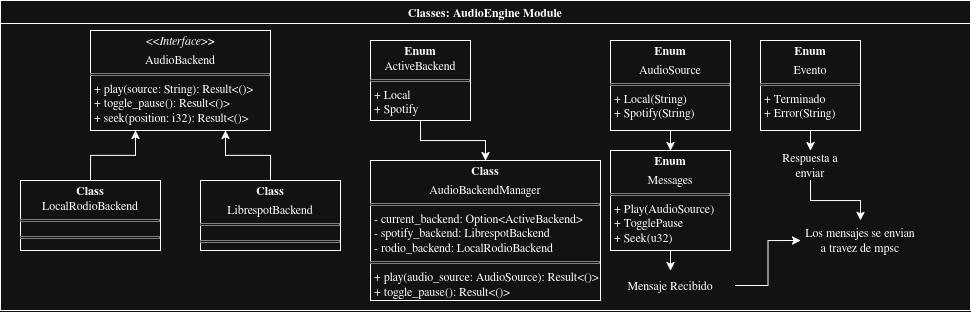

The diagram above was exported from draw.io. Its source (the exported page's mxGraphModel, read from the mxfile embedded in the PNG):
<mxGraphModel dx="815" dy="617" grid="1" gridSize="10" guides="1" tooltips="1" connect="1" arrows="1" fold="1" page="1" pageScale="1" pageWidth="850" pageHeight="1100" math="0" shadow="0">
  <root>
    <mxCell id="0" />
    <mxCell id="1" parent="0" />
    <mxCell id="AMNfryXwFXCQLJkPAOrF-72" parent="1" style="swimlane;whiteSpace=wrap;html=1;" value="Classes: AudioEngine Module" vertex="1">
      <mxGeometry height="310" width="970" x="10" y="20" as="geometry" />
    </mxCell>
    <mxCell id="AMNfryXwFXCQLJkPAOrF-73" parent="AMNfryXwFXCQLJkPAOrF-72" style="verticalAlign=top;align=left;overflow=fill;html=1;whiteSpace=wrap;" value="&lt;p style=&quot;margin:0px;margin-top:4px;text-align:center;&quot;&gt;&lt;i&gt;&amp;lt;&amp;lt;Interface&amp;gt;&lt;b&gt;&amp;gt;&lt;/b&gt;&lt;/i&gt;&lt;/p&gt;&lt;p style=&quot;margin:0px;margin-top:4px;text-align:center;&quot;&gt;AudioBackend&lt;/p&gt;&lt;hr size=&quot;1&quot; style=&quot;border-style:solid;&quot;&gt;&lt;p style=&quot;margin:0px;margin-left:4px;&quot;&gt;+ play(source: String): Result&amp;lt;()&amp;gt;&lt;br&gt;+ toggle_pause(): Result&amp;lt;()&amp;gt;&lt;/p&gt;&lt;p style=&quot;margin:0px;margin-left:4px;&quot;&gt;+ seek(position: i32): Result&amp;lt;()&amp;gt;&lt;/p&gt;" vertex="1">
      <mxGeometry height="100" width="180" x="90" y="30" as="geometry" />
    </mxCell>
    <mxCell id="AMNfryXwFXCQLJkPAOrF-74" edge="1" parent="AMNfryXwFXCQLJkPAOrF-72" source="AMNfryXwFXCQLJkPAOrF-75" style="edgeStyle=orthogonalEdgeStyle;rounded=0;orthogonalLoop=1;jettySize=auto;html=1;exitX=0.5;exitY=0;exitDx=0;exitDy=0;entryX=0.25;entryY=1;entryDx=0;entryDy=0;" target="AMNfryXwFXCQLJkPAOrF-73">
      <mxGeometry relative="1" as="geometry" />
    </mxCell>
    <mxCell id="AMNfryXwFXCQLJkPAOrF-75" parent="AMNfryXwFXCQLJkPAOrF-72" style="verticalAlign=top;align=left;overflow=fill;html=1;whiteSpace=wrap;" value="&lt;p style=&quot;margin:0px;margin-top:4px;text-align:center;&quot;&gt;&lt;b&gt;Class&lt;br&gt;&lt;/b&gt;LocalRodioBackend&lt;/p&gt;&lt;hr size=&quot;1&quot; style=&quot;border-style:solid;&quot;&gt;&lt;div style=&quot;height:2px;&quot;&gt;&lt;/div&gt;&lt;hr size=&quot;1&quot; style=&quot;border-style:solid;&quot;&gt;&lt;div style=&quot;height:2px;&quot;&gt;&lt;/div&gt;" vertex="1">
      <mxGeometry height="70" width="140" x="20" y="180" as="geometry" />
    </mxCell>
    <mxCell id="AMNfryXwFXCQLJkPAOrF-76" edge="1" parent="AMNfryXwFXCQLJkPAOrF-72" source="AMNfryXwFXCQLJkPAOrF-77" style="edgeStyle=orthogonalEdgeStyle;rounded=0;orthogonalLoop=1;jettySize=auto;html=1;exitX=0.5;exitY=0;exitDx=0;exitDy=0;entryX=0.75;entryY=1;entryDx=0;entryDy=0;" target="AMNfryXwFXCQLJkPAOrF-73">
      <mxGeometry relative="1" as="geometry" />
    </mxCell>
    <mxCell id="AMNfryXwFXCQLJkPAOrF-77" parent="AMNfryXwFXCQLJkPAOrF-72" style="verticalAlign=top;align=left;overflow=fill;html=1;whiteSpace=wrap;" value="&lt;p style=&quot;margin:0px;margin-top:4px;text-align:center;&quot;&gt;&lt;b&gt;Class&lt;/b&gt;&lt;/p&gt;&lt;p style=&quot;margin: 4px 0px 0px;&quot; align=&quot;center&quot;&gt;&lt;font&gt;LibrespotBackend&lt;/font&gt;&lt;/p&gt;&lt;hr size=&quot;1&quot; style=&quot;border-style:solid;&quot;&gt;&lt;div style=&quot;height:2px;&quot;&gt;&lt;/div&gt;&lt;hr size=&quot;1&quot; style=&quot;border-style:solid;&quot;&gt;&lt;div style=&quot;height:2px;&quot;&gt;&lt;/div&gt;" vertex="1">
      <mxGeometry height="70" width="140" x="200" y="180" as="geometry" />
    </mxCell>
    <mxCell id="AMNfryXwFXCQLJkPAOrF-78" parent="AMNfryXwFXCQLJkPAOrF-72" style="verticalAlign=top;align=left;overflow=fill;html=1;whiteSpace=wrap;" value="&lt;p style=&quot;margin:0px;margin-top:4px;text-align:center;&quot;&gt;&lt;b&gt;Class&lt;/b&gt;&lt;/p&gt;&lt;p style=&quot;margin:0px;margin-top:4px;text-align:center;&quot;&gt;AudioBackendManager&lt;/p&gt;&lt;hr size=&quot;1&quot; style=&quot;border-style:solid;&quot;&gt;&lt;p style=&quot;margin:0px;margin-left:4px;&quot;&gt;- current_backend: Option&amp;lt;ActiveBackend&amp;gt;&lt;/p&gt;&lt;p style=&quot;margin:0px;margin-left:4px;&quot;&gt;- spotify_backend: LibrespotBackend&lt;/p&gt;&lt;p style=&quot;margin:0px;margin-left:4px;&quot;&gt;- rodio_backend: LocalRodioBackend&lt;/p&gt;&lt;hr size=&quot;1&quot; style=&quot;border-style:solid;&quot;&gt;&lt;p style=&quot;margin:0px;margin-left:4px;&quot;&gt;+ play(audio_source: AudioSource): Result&amp;lt;()&amp;gt;&lt;/p&gt;&lt;p style=&quot;margin:0px;margin-left:4px;&quot;&gt;+ toggle_pause(): Result&amp;lt;()&amp;gt;&lt;/p&gt;" vertex="1">
      <mxGeometry height="140" width="230" x="370" y="160" as="geometry" />
    </mxCell>
    <mxCell id="AMNfryXwFXCQLJkPAOrF-79" edge="1" parent="AMNfryXwFXCQLJkPAOrF-72" source="AMNfryXwFXCQLJkPAOrF-80" style="edgeStyle=orthogonalEdgeStyle;rounded=0;orthogonalLoop=1;jettySize=auto;html=1;exitX=0.5;exitY=1;exitDx=0;exitDy=0;entryX=0.5;entryY=0;entryDx=0;entryDy=0;" target="AMNfryXwFXCQLJkPAOrF-78">
      <mxGeometry relative="1" as="geometry" />
    </mxCell>
    <mxCell id="AMNfryXwFXCQLJkPAOrF-80" parent="AMNfryXwFXCQLJkPAOrF-72" style="verticalAlign=top;align=left;overflow=fill;html=1;whiteSpace=wrap;" value="&lt;p style=&quot;margin:0px;margin-top:4px;text-align:center;&quot;&gt;&lt;b&gt;Enum&lt;br&gt;&lt;/b&gt;ActiveBackend&lt;/p&gt;&lt;hr size=&quot;1&quot; style=&quot;border-style:solid;&quot;&gt;&lt;p style=&quot;margin:0px;margin-left:4px;&quot; align=&quot;left&quot;&gt;+ Local&lt;/p&gt;&lt;p style=&quot;margin:0px;margin-left:4px;&quot; align=&quot;left&quot;&gt;+ Spotify&lt;/p&gt;" vertex="1">
      <mxGeometry height="80" width="100" x="370" y="40" as="geometry" />
    </mxCell>
    <mxCell id="AMNfryXwFXCQLJkPAOrF-81" edge="1" parent="AMNfryXwFXCQLJkPAOrF-72" source="AMNfryXwFXCQLJkPAOrF-82" style="edgeStyle=orthogonalEdgeStyle;rounded=0;orthogonalLoop=1;jettySize=auto;html=1;exitX=0.5;exitY=1;exitDx=0;exitDy=0;entryX=0.5;entryY=0;entryDx=0;entryDy=0;" target="AMNfryXwFXCQLJkPAOrF-91">
      <mxGeometry relative="1" as="geometry" />
    </mxCell>
    <mxCell id="AMNfryXwFXCQLJkPAOrF-82" parent="AMNfryXwFXCQLJkPAOrF-72" style="verticalAlign=top;align=left;overflow=fill;html=1;whiteSpace=wrap;" value="&lt;p style=&quot;margin:0px;margin-top:4px;text-align:center;&quot;&gt;&lt;b&gt;Enum&lt;/b&gt;&lt;/p&gt;&lt;p style=&quot;margin:0px;margin-top:4px;text-align:center;&quot;&gt;Messages&lt;/p&gt;&lt;hr size=&quot;1&quot; style=&quot;border-style:solid;&quot;&gt;&lt;p style=&quot;margin:0px;margin-left:4px;&quot; align=&quot;left&quot;&gt;+ Play(AudioSource)&lt;/p&gt;&lt;p style=&quot;margin:0px;margin-left:4px;&quot; align=&quot;left&quot;&gt;+ TogglePause&lt;/p&gt;&lt;p style=&quot;margin:0px;margin-left:4px;&quot; align=&quot;left&quot;&gt;+ Seek(u32)&lt;/p&gt;" vertex="1">
      <mxGeometry height="100" width="120" x="610" y="150" as="geometry" />
    </mxCell>
    <mxCell id="AMNfryXwFXCQLJkPAOrF-83" edge="1" parent="AMNfryXwFXCQLJkPAOrF-72" source="AMNfryXwFXCQLJkPAOrF-84" style="edgeStyle=orthogonalEdgeStyle;rounded=0;orthogonalLoop=1;jettySize=auto;html=1;exitX=0.5;exitY=1;exitDx=0;exitDy=0;entryX=0.5;entryY=0;entryDx=0;entryDy=0;" target="AMNfryXwFXCQLJkPAOrF-82">
      <mxGeometry relative="1" as="geometry" />
    </mxCell>
    <mxCell id="AMNfryXwFXCQLJkPAOrF-84" parent="AMNfryXwFXCQLJkPAOrF-72" style="verticalAlign=top;align=left;overflow=fill;html=1;whiteSpace=wrap;" value="&lt;p style=&quot;margin:0px;margin-top:4px;text-align:center;&quot;&gt;&lt;b&gt;Enum&lt;/b&gt;&lt;/p&gt;&lt;p style=&quot;margin:0px;margin-top:4px;text-align:center;&quot;&gt;AudioSource&lt;/p&gt;&lt;hr size=&quot;1&quot; style=&quot;border-style:solid;&quot;&gt;&lt;p style=&quot;margin:0px;margin-left:4px;&quot; align=&quot;left&quot;&gt;+ Local(String)&lt;/p&gt;&lt;p style=&quot;margin:0px;margin-left:4px;&quot; align=&quot;left&quot;&gt;+ Spotify(String)&lt;/p&gt;&lt;p style=&quot;margin:0px;margin-left:4px;&quot; align=&quot;left&quot;&gt;&lt;br&gt;&lt;/p&gt;" vertex="1">
      <mxGeometry height="90" width="120" x="610" y="40" as="geometry" />
    </mxCell>
    <mxCell id="AMNfryXwFXCQLJkPAOrF-85" edge="1" parent="AMNfryXwFXCQLJkPAOrF-72" source="AMNfryXwFXCQLJkPAOrF-86" style="edgeStyle=orthogonalEdgeStyle;rounded=0;orthogonalLoop=1;jettySize=auto;html=1;exitX=0.5;exitY=1;exitDx=0;exitDy=0;entryX=0.5;entryY=0;entryDx=0;entryDy=0;" target="AMNfryXwFXCQLJkPAOrF-88">
      <mxGeometry relative="1" as="geometry" />
    </mxCell>
    <mxCell id="AMNfryXwFXCQLJkPAOrF-86" parent="AMNfryXwFXCQLJkPAOrF-72" style="verticalAlign=top;align=left;overflow=fill;html=1;whiteSpace=wrap;" value="&lt;p style=&quot;margin:0px;margin-top:4px;text-align:center;&quot;&gt;&lt;b&gt;Enum&lt;/b&gt;&lt;/p&gt;&lt;p style=&quot;margin:0px;margin-top:4px;text-align:center;&quot;&gt;Evento&lt;/p&gt;&lt;hr size=&quot;1&quot; style=&quot;border-style:solid;&quot;&gt;&lt;p style=&quot;margin:0px;margin-left:4px;&quot; align=&quot;left&quot;&gt;+ Terminado&lt;/p&gt;&lt;p style=&quot;margin:0px;margin-left:4px;&quot; align=&quot;left&quot;&gt;+ Error(String)&lt;/p&gt;&lt;p style=&quot;margin:0px;margin-left:4px;&quot; align=&quot;left&quot;&gt;&lt;br&gt;&lt;/p&gt;" vertex="1">
      <mxGeometry height="90" width="100" x="760" y="40" as="geometry" />
    </mxCell>
    <mxCell id="AMNfryXwFXCQLJkPAOrF-87" edge="1" parent="AMNfryXwFXCQLJkPAOrF-72" source="AMNfryXwFXCQLJkPAOrF-88" style="edgeStyle=orthogonalEdgeStyle;rounded=0;orthogonalLoop=1;jettySize=auto;html=1;exitX=0.5;exitY=1;exitDx=0;exitDy=0;entryX=0.5;entryY=0;entryDx=0;entryDy=0;" target="AMNfryXwFXCQLJkPAOrF-89">
      <mxGeometry relative="1" as="geometry" />
    </mxCell>
    <mxCell id="AMNfryXwFXCQLJkPAOrF-88" parent="AMNfryXwFXCQLJkPAOrF-72" style="text;html=1;whiteSpace=wrap;strokeColor=none;fillColor=none;align=center;verticalAlign=middle;rounded=0;" value="Respuesta a enviar" vertex="1">
      <mxGeometry height="30" width="60" x="780" y="150" as="geometry" />
    </mxCell>
    <mxCell id="AMNfryXwFXCQLJkPAOrF-89" parent="AMNfryXwFXCQLJkPAOrF-72" style="text;html=1;whiteSpace=wrap;strokeColor=none;fillColor=none;align=center;verticalAlign=middle;rounded=0;" value="Los mensajes se envian&lt;br&gt;a travez de mpsc" vertex="1">
      <mxGeometry height="40" width="120" x="800" y="220" as="geometry" />
    </mxCell>
    <mxCell id="AMNfryXwFXCQLJkPAOrF-90" edge="1" parent="AMNfryXwFXCQLJkPAOrF-72" source="AMNfryXwFXCQLJkPAOrF-91" style="edgeStyle=orthogonalEdgeStyle;rounded=0;orthogonalLoop=1;jettySize=auto;html=1;exitX=1;exitY=0.5;exitDx=0;exitDy=0;entryX=0;entryY=0.5;entryDx=0;entryDy=0;" target="AMNfryXwFXCQLJkPAOrF-89">
      <mxGeometry relative="1" as="geometry" />
    </mxCell>
    <mxCell id="AMNfryXwFXCQLJkPAOrF-91" parent="AMNfryXwFXCQLJkPAOrF-72" style="text;html=1;whiteSpace=wrap;strokeColor=none;fillColor=none;align=center;verticalAlign=middle;rounded=0;" value="Mensaje Recibido" vertex="1">
      <mxGeometry height="30" width="130" x="605" y="270" as="geometry" />
    </mxCell>
  </root>
</mxGraphModel>